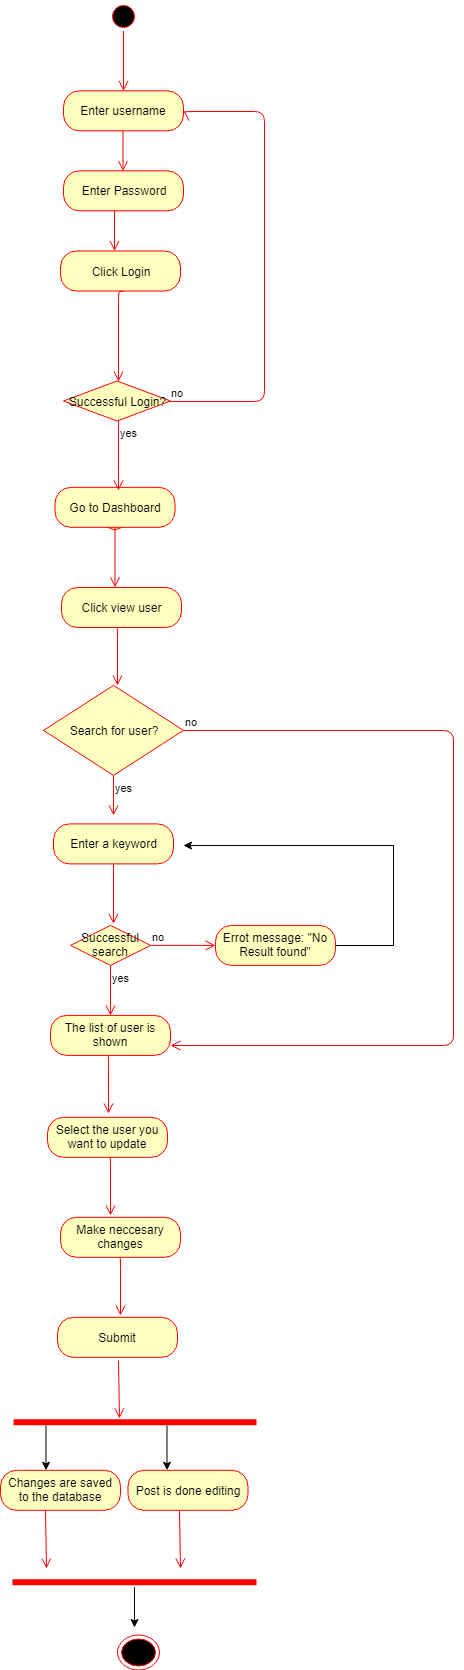

The diagram above was exported from draw.io. Its source (the exported page's mxGraphModel, read from the mxfile embedded in the PNG):
<mxGraphModel dx="1010" dy="1670" grid="1" gridSize="10" guides="1" tooltips="1" connect="1" arrows="1" fold="1" page="1" pageScale="1" pageWidth="827" pageHeight="1169" math="0" shadow="0">
  <root>
    <mxCell id="0" />
    <mxCell id="1" parent="0" />
    <mxCell id="Xv1e1kJCDIrV1BbWvfTQ-113" value="Valid email" style="rhombus;whiteSpace=wrap;html=1;fillColor=#ffffc0;strokeColor=#ff0000;" vertex="1" parent="1">
      <mxGeometry x="291" y="402.5" width="107" height="40" as="geometry" />
    </mxCell>
    <mxCell id="Xv1e1kJCDIrV1BbWvfTQ-114" value="Go to Dashboard" style="rounded=1;whiteSpace=wrap;html=1;arcSize=40;fontColor=#000000;fillColor=#ffffc0;strokeColor=#ff0000;" vertex="1" parent="1">
      <mxGeometry x="284.5" y="399.8333740234375" width="120" height="40" as="geometry" />
    </mxCell>
    <mxCell id="Xv1e1kJCDIrV1BbWvfTQ-115" value="" style="edgeStyle=orthogonalEdgeStyle;html=1;verticalAlign=bottom;endArrow=open;endSize=8;strokeColor=#ff0000;" edge="1" parent="1" source="Xv1e1kJCDIrV1BbWvfTQ-114">
      <mxGeometry relative="1" as="geometry">
        <mxPoint x="344.5" y="499.8333740234375" as="targetPoint" />
      </mxGeometry>
    </mxCell>
    <mxCell id="Xv1e1kJCDIrV1BbWvfTQ-116" value="Click view user" style="rounded=1;whiteSpace=wrap;html=1;arcSize=40;fontColor=#000000;fillColor=#ffffc0;strokeColor=#ff0000;" vertex="1" parent="1">
      <mxGeometry x="291" y="500" width="120" height="40" as="geometry" />
    </mxCell>
    <mxCell id="Xv1e1kJCDIrV1BbWvfTQ-117" value="" style="edgeStyle=orthogonalEdgeStyle;html=1;verticalAlign=bottom;endArrow=open;endSize=8;strokeColor=#ff0000;" edge="1" parent="1">
      <mxGeometry relative="1" as="geometry">
        <mxPoint x="347" y="597.5" as="targetPoint" />
        <mxPoint x="346" y="540" as="sourcePoint" />
        <Array as="points">
          <mxPoint x="347" y="540" />
        </Array>
      </mxGeometry>
    </mxCell>
    <mxCell id="Xv1e1kJCDIrV1BbWvfTQ-118" value="Select the user you want to update" style="rounded=1;whiteSpace=wrap;html=1;arcSize=40;fontColor=#000000;fillColor=#ffffc0;strokeColor=#ff0000;" vertex="1" parent="1">
      <mxGeometry x="277" y="1029.7999877929688" width="120" height="40" as="geometry" />
    </mxCell>
    <mxCell id="Xv1e1kJCDIrV1BbWvfTQ-119" value="Make neccesary changes" style="rounded=1;whiteSpace=wrap;html=1;arcSize=40;fontColor=#000000;fillColor=#ffffc0;strokeColor=#ff0000;" vertex="1" parent="1">
      <mxGeometry x="290" y="1129.7999877929688" width="120" height="40" as="geometry" />
    </mxCell>
    <mxCell id="Xv1e1kJCDIrV1BbWvfTQ-120" value="" style="ellipse;html=1;shape=endState;fillColor=#000000;strokeColor=#ff0000;" vertex="1" parent="1">
      <mxGeometry x="347" y="1547.5" width="42" height="35" as="geometry" />
    </mxCell>
    <mxCell id="Xv1e1kJCDIrV1BbWvfTQ-121" value="" style="edgeStyle=orthogonalEdgeStyle;html=1;verticalAlign=bottom;endArrow=open;endSize=8;strokeColor=#ff0000;" edge="1" parent="1">
      <mxGeometry relative="1" as="geometry">
        <mxPoint x="340" y="1127.7999877929688" as="targetPoint" />
        <mxPoint x="339" y="1069.7999877929688" as="sourcePoint" />
        <Array as="points">
          <mxPoint x="340" y="1069.7999877929688" />
        </Array>
      </mxGeometry>
    </mxCell>
    <mxCell id="Xv1e1kJCDIrV1BbWvfTQ-122" value="" style="edgeStyle=orthogonalEdgeStyle;html=1;verticalAlign=bottom;endArrow=open;endSize=8;strokeColor=#ff0000;" edge="1" parent="1">
      <mxGeometry relative="1" as="geometry">
        <mxPoint x="350" y="1227.7999877929688" as="targetPoint" />
        <mxPoint x="349" y="1169.7999877929688" as="sourcePoint" />
        <Array as="points">
          <mxPoint x="349.5" y="1169.7999877929688" />
        </Array>
      </mxGeometry>
    </mxCell>
    <mxCell id="Xv1e1kJCDIrV1BbWvfTQ-123" value="Submit" style="rounded=1;whiteSpace=wrap;html=1;arcSize=40;fontColor=#000000;fillColor=#ffffc0;strokeColor=#ff0000;" vertex="1" parent="1">
      <mxGeometry x="287" y="1229.7999877929688" width="120" height="40" as="geometry" />
    </mxCell>
    <mxCell id="Xv1e1kJCDIrV1BbWvfTQ-124" value="" style="edgeStyle=orthogonalEdgeStyle;html=1;verticalAlign=bottom;endArrow=open;endSize=8;strokeColor=#ff0000;" edge="1" parent="1">
      <mxGeometry relative="1" as="geometry">
        <mxPoint x="348.5" y="1330.7999877929688" as="targetPoint" />
        <mxPoint x="347.5" y="1272.7999877929688" as="sourcePoint" />
        <Array as="points">
          <mxPoint x="348" y="1272.7999877929688" />
        </Array>
      </mxGeometry>
    </mxCell>
    <mxCell id="Xv1e1kJCDIrV1BbWvfTQ-125" style="edgeStyle=orthogonalEdgeStyle;rounded=0;orthogonalLoop=1;jettySize=auto;html=1;exitX=0.75;exitY=0.5;exitDx=0;exitDy=0;exitPerimeter=0;" edge="1" parent="1">
      <mxGeometry relative="1" as="geometry">
        <mxPoint x="275.5" y="1382.7999877929688" as="targetPoint" />
        <mxPoint x="275.5" y="1338" as="sourcePoint" />
      </mxGeometry>
    </mxCell>
    <mxCell id="Xv1e1kJCDIrV1BbWvfTQ-126" style="edgeStyle=orthogonalEdgeStyle;rounded=0;orthogonalLoop=1;jettySize=auto;html=1;exitX=0.25;exitY=0.5;exitDx=0;exitDy=0;exitPerimeter=0;" edge="1" parent="1">
      <mxGeometry relative="1" as="geometry">
        <mxPoint x="396.5" y="1382.7999877929688" as="targetPoint" />
        <mxPoint x="396.5" y="1338" as="sourcePoint" />
      </mxGeometry>
    </mxCell>
    <mxCell id="Xv1e1kJCDIrV1BbWvfTQ-127" value="" style="shape=line;html=1;strokeWidth=6;strokeColor=#ff0000;rotation=180;" vertex="1" parent="1">
      <mxGeometry x="243" y="1329.7999877929688" width="243" height="10" as="geometry" />
    </mxCell>
    <mxCell id="Xv1e1kJCDIrV1BbWvfTQ-128" style="edgeStyle=orthogonalEdgeStyle;rounded=0;orthogonalLoop=1;jettySize=auto;html=1;" edge="1" parent="1" source="Xv1e1kJCDIrV1BbWvfTQ-129">
      <mxGeometry relative="1" as="geometry">
        <mxPoint x="364" y="1540" as="targetPoint" />
      </mxGeometry>
    </mxCell>
    <mxCell id="Xv1e1kJCDIrV1BbWvfTQ-129" value="" style="shape=line;html=1;strokeWidth=6;strokeColor=#ff0000;rotation=0;" vertex="1" parent="1">
      <mxGeometry x="242" y="1489.7999877929688" width="244" height="10" as="geometry" />
    </mxCell>
    <mxCell id="Xv1e1kJCDIrV1BbWvfTQ-130" value="Post is done editing" style="rounded=1;whiteSpace=wrap;html=1;arcSize=40;fontColor=#000000;fillColor=#ffffc0;strokeColor=#ff0000;" vertex="1" parent="1">
      <mxGeometry x="357.5" y="1382.7999877929688" width="120" height="40" as="geometry" />
    </mxCell>
    <mxCell id="Xv1e1kJCDIrV1BbWvfTQ-131" value="" style="edgeStyle=orthogonalEdgeStyle;html=1;verticalAlign=bottom;endArrow=open;endSize=8;strokeColor=#ff0000;" edge="1" parent="1">
      <mxGeometry relative="1" as="geometry">
        <mxPoint x="275.5" y="1480.7999877929688" as="targetPoint" />
        <mxPoint x="274.5" y="1422.7999877929688" as="sourcePoint" />
        <Array as="points">
          <mxPoint x="275" y="1422.7999877929688" />
        </Array>
      </mxGeometry>
    </mxCell>
    <mxCell id="Xv1e1kJCDIrV1BbWvfTQ-132" value="Changes are saved to the database" style="rounded=1;whiteSpace=wrap;html=1;arcSize=40;fontColor=#000000;fillColor=#ffffc0;strokeColor=#ff0000;" vertex="1" parent="1">
      <mxGeometry x="230" y="1382.7999877929688" width="120" height="40" as="geometry" />
    </mxCell>
    <mxCell id="Xv1e1kJCDIrV1BbWvfTQ-133" value="" style="edgeStyle=orthogonalEdgeStyle;html=1;verticalAlign=bottom;endArrow=open;endSize=8;strokeColor=#ff0000;" edge="1" parent="1">
      <mxGeometry relative="1" as="geometry">
        <mxPoint x="409.5" y="1480.7999877929688" as="targetPoint" />
        <mxPoint x="408.5" y="1422.7999877929688" as="sourcePoint" />
        <Array as="points">
          <mxPoint x="409" y="1422.7999877929688" />
        </Array>
      </mxGeometry>
    </mxCell>
    <mxCell id="Xv1e1kJCDIrV1BbWvfTQ-134" value="Search for user?" style="rhombus;whiteSpace=wrap;html=1;fillColor=#ffffc0;strokeColor=#ff0000;" vertex="1" parent="1">
      <mxGeometry x="273" y="597.8999633789062" width="140" height="90" as="geometry" />
    </mxCell>
    <mxCell id="Xv1e1kJCDIrV1BbWvfTQ-135" value="no" style="edgeStyle=orthogonalEdgeStyle;html=1;align=left;verticalAlign=bottom;endArrow=open;endSize=8;strokeColor=#ff0000;entryX=1;entryY=0.75;entryDx=0;entryDy=0;" edge="1" parent="1" source="Xv1e1kJCDIrV1BbWvfTQ-134" target="Xv1e1kJCDIrV1BbWvfTQ-144">
      <mxGeometry x="-1" relative="1" as="geometry">
        <mxPoint x="463" y="627.8999633789062" as="targetPoint" />
        <Array as="points">
          <mxPoint x="683" y="642.8999633789062" />
          <mxPoint x="683" y="957.8999633789062" />
        </Array>
      </mxGeometry>
    </mxCell>
    <mxCell id="Xv1e1kJCDIrV1BbWvfTQ-136" value="yes" style="edgeStyle=orthogonalEdgeStyle;html=1;align=left;verticalAlign=top;endArrow=open;endSize=8;strokeColor=#ff0000;" edge="1" parent="1" source="Xv1e1kJCDIrV1BbWvfTQ-134">
      <mxGeometry x="-1" relative="1" as="geometry">
        <mxPoint x="343" y="727.8999633789062" as="targetPoint" />
      </mxGeometry>
    </mxCell>
    <mxCell id="Xv1e1kJCDIrV1BbWvfTQ-137" value="Enter a keyword" style="rounded=1;whiteSpace=wrap;html=1;arcSize=40;fontColor=#000000;fillColor=#ffffc0;strokeColor=#ff0000;" vertex="1" parent="1">
      <mxGeometry x="283" y="736.3999633789062" width="120" height="40" as="geometry" />
    </mxCell>
    <mxCell id="Xv1e1kJCDIrV1BbWvfTQ-138" value="" style="edgeStyle=orthogonalEdgeStyle;html=1;verticalAlign=bottom;endArrow=open;endSize=8;strokeColor=#ff0000;" edge="1" parent="1" source="Xv1e1kJCDIrV1BbWvfTQ-137">
      <mxGeometry relative="1" as="geometry">
        <mxPoint x="343" y="836.3999633789062" as="targetPoint" />
      </mxGeometry>
    </mxCell>
    <mxCell id="Xv1e1kJCDIrV1BbWvfTQ-139" value="Successful search" style="rhombus;whiteSpace=wrap;html=1;fillColor=#ffffc0;strokeColor=#ff0000;" vertex="1" parent="1">
      <mxGeometry x="300" y="837.8999633789062" width="80" height="40" as="geometry" />
    </mxCell>
    <mxCell id="Xv1e1kJCDIrV1BbWvfTQ-140" value="no" style="edgeStyle=orthogonalEdgeStyle;html=1;align=left;verticalAlign=bottom;endArrow=open;endSize=8;strokeColor=#ff0000;" edge="1" parent="1" source="Xv1e1kJCDIrV1BbWvfTQ-139" target="Xv1e1kJCDIrV1BbWvfTQ-143">
      <mxGeometry x="-1" relative="1" as="geometry">
        <mxPoint x="445" y="857.8999633789062" as="targetPoint" />
      </mxGeometry>
    </mxCell>
    <mxCell id="Xv1e1kJCDIrV1BbWvfTQ-141" value="yes" style="edgeStyle=orthogonalEdgeStyle;html=1;align=left;verticalAlign=top;endArrow=open;endSize=8;strokeColor=#ff0000;" edge="1" parent="1" source="Xv1e1kJCDIrV1BbWvfTQ-139">
      <mxGeometry x="-1" relative="1" as="geometry">
        <mxPoint x="340" y="928" as="targetPoint" />
        <Array as="points">
          <mxPoint x="340" y="917.8999633789062" />
          <mxPoint x="340" y="917.8999633789062" />
        </Array>
      </mxGeometry>
    </mxCell>
    <mxCell id="Xv1e1kJCDIrV1BbWvfTQ-142" style="edgeStyle=orthogonalEdgeStyle;rounded=0;orthogonalLoop=1;jettySize=auto;html=1;" edge="1" parent="1" source="Xv1e1kJCDIrV1BbWvfTQ-143">
      <mxGeometry relative="1" as="geometry">
        <mxPoint x="413" y="758" as="targetPoint" />
        <Array as="points">
          <mxPoint x="623" y="857.8999633789062" />
          <mxPoint x="623" y="757.8999633789062" />
        </Array>
      </mxGeometry>
    </mxCell>
    <mxCell id="Xv1e1kJCDIrV1BbWvfTQ-143" value="Errot message: &quot;No Result found&quot;" style="rounded=1;whiteSpace=wrap;html=1;arcSize=40;fontColor=#000000;fillColor=#ffffc0;strokeColor=#ff0000;" vertex="1" parent="1">
      <mxGeometry x="445" y="837.8999633789062" width="120" height="40" as="geometry" />
    </mxCell>
    <mxCell id="Xv1e1kJCDIrV1BbWvfTQ-144" value="The list of user is shown" style="rounded=1;whiteSpace=wrap;html=1;arcSize=40;fontColor=#000000;fillColor=#ffffc0;strokeColor=#ff0000;" vertex="1" parent="1">
      <mxGeometry x="280" y="927.8999633789062" width="120" height="40" as="geometry" />
    </mxCell>
    <mxCell id="Xv1e1kJCDIrV1BbWvfTQ-145" value="" style="edgeStyle=orthogonalEdgeStyle;html=1;verticalAlign=bottom;endArrow=open;endSize=8;strokeColor=#ff0000;" edge="1" parent="1">
      <mxGeometry relative="1" as="geometry">
        <mxPoint x="338" y="1026" as="targetPoint" />
        <mxPoint x="337" y="968" as="sourcePoint" />
        <Array as="points">
          <mxPoint x="338" y="967.7999877929688" />
        </Array>
      </mxGeometry>
    </mxCell>
    <mxCell id="Xv1e1kJCDIrV1BbWvfTQ-146" value="" style="edgeStyle=orthogonalEdgeStyle;html=1;verticalAlign=bottom;endArrow=open;endSize=8;strokeColor=#ff0000;" edge="1" parent="1">
      <mxGeometry relative="1" as="geometry">
        <mxPoint x="344" y="163.5" as="targetPoint" />
        <mxPoint x="344" y="123.5" as="sourcePoint" />
      </mxGeometry>
    </mxCell>
    <mxCell id="Xv1e1kJCDIrV1BbWvfTQ-147" value="Click Login" style="rounded=1;whiteSpace=wrap;html=1;arcSize=40;fontColor=#000000;fillColor=#ffffc0;strokeColor=#ff0000;" vertex="1" parent="1">
      <mxGeometry x="290" y="163.5" width="120" height="40" as="geometry" />
    </mxCell>
    <mxCell id="Xv1e1kJCDIrV1BbWvfTQ-148" value="" style="edgeStyle=orthogonalEdgeStyle;html=1;verticalAlign=bottom;endArrow=open;endSize=8;strokeColor=#ff0000;entryX=0.517;entryY=0;entryDx=0;entryDy=0;entryPerimeter=0;" edge="1" parent="1" target="Xv1e1kJCDIrV1BbWvfTQ-149">
      <mxGeometry relative="1" as="geometry">
        <mxPoint x="348.5" y="283.5" as="targetPoint" />
        <mxPoint x="352.67647058823536" y="202.97058823529414" as="sourcePoint" />
        <Array as="points">
          <mxPoint x="348" y="203.5" />
        </Array>
      </mxGeometry>
    </mxCell>
    <mxCell id="Xv1e1kJCDIrV1BbWvfTQ-149" value="Successful Login?" style="rhombus;whiteSpace=wrap;html=1;fillColor=#ffffc0;strokeColor=#ff0000;" vertex="1" parent="1">
      <mxGeometry x="293" y="293.5" width="107" height="40" as="geometry" />
    </mxCell>
    <mxCell id="Xv1e1kJCDIrV1BbWvfTQ-150" value="no" style="edgeStyle=orthogonalEdgeStyle;html=1;align=left;verticalAlign=bottom;endArrow=open;endSize=8;strokeColor=#ff0000;" edge="1" parent="1" source="Xv1e1kJCDIrV1BbWvfTQ-149">
      <mxGeometry x="-1" relative="1" as="geometry">
        <mxPoint x="413.8529411764707" y="22.970588235294144" as="targetPoint" />
        <Array as="points">
          <mxPoint x="493.5" y="313.5" />
          <mxPoint x="493.5" y="23.5" />
          <mxPoint x="413.5" y="23.5" />
        </Array>
      </mxGeometry>
    </mxCell>
    <mxCell id="Xv1e1kJCDIrV1BbWvfTQ-151" value="yes" style="edgeStyle=orthogonalEdgeStyle;html=1;align=left;verticalAlign=top;endArrow=open;endSize=8;strokeColor=#ff0000;" edge="1" parent="1" source="Xv1e1kJCDIrV1BbWvfTQ-149">
      <mxGeometry x="-1" relative="1" as="geometry">
        <mxPoint x="347.97058823529414" y="402.97058823529414" as="targetPoint" />
        <Array as="points">
          <mxPoint x="347" y="393.5" />
        </Array>
      </mxGeometry>
    </mxCell>
    <mxCell id="Xv1e1kJCDIrV1BbWvfTQ-152" value="Enter Password" style="rounded=1;whiteSpace=wrap;html=1;arcSize=40;fontColor=#000000;fillColor=#ffffc0;strokeColor=#ff0000;" vertex="1" parent="1">
      <mxGeometry x="293" y="83.3333740234375" width="120" height="40" as="geometry" />
    </mxCell>
    <mxCell id="Xv1e1kJCDIrV1BbWvfTQ-153" value="" style="edgeStyle=orthogonalEdgeStyle;html=1;verticalAlign=bottom;endArrow=open;endSize=8;strokeColor=#ff0000;" edge="1" parent="1">
      <mxGeometry relative="1" as="geometry">
        <mxPoint x="352.5" y="83.5" as="targetPoint" />
        <mxPoint x="352.5" y="43.5" as="sourcePoint" />
      </mxGeometry>
    </mxCell>
    <mxCell id="Xv1e1kJCDIrV1BbWvfTQ-154" value="Enter username" style="rounded=1;whiteSpace=wrap;html=1;arcSize=40;fontColor=#000000;fillColor=#ffffc0;strokeColor=#ff0000;" vertex="1" parent="1">
      <mxGeometry x="293" y="3.3333740234375" width="120" height="40" as="geometry" />
    </mxCell>
    <mxCell id="Xv1e1kJCDIrV1BbWvfTQ-155" value="" style="ellipse;html=1;shape=startState;fillColor=#000000;strokeColor=#ff0000;" vertex="1" parent="1">
      <mxGeometry x="338" y="-86.5" width="30" height="30" as="geometry" />
    </mxCell>
    <mxCell id="Xv1e1kJCDIrV1BbWvfTQ-156" value="" style="edgeStyle=orthogonalEdgeStyle;html=1;verticalAlign=bottom;endArrow=open;endSize=8;strokeColor=#ff0000;" edge="1" parent="1" source="Xv1e1kJCDIrV1BbWvfTQ-155">
      <mxGeometry relative="1" as="geometry">
        <mxPoint x="352.9999999999998" y="3.5" as="targetPoint" />
      </mxGeometry>
    </mxCell>
  </root>
</mxGraphModel>